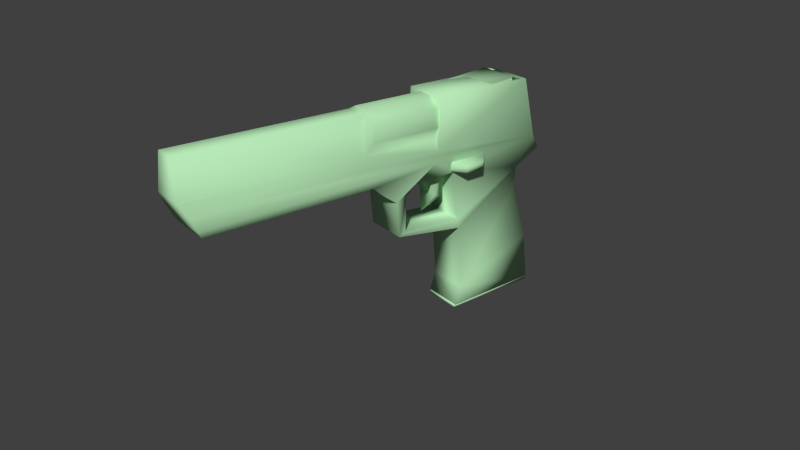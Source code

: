 # Source: bliink_pistol.blend  (saved by Blender 2.67.0; exported with 4.5.12 LTS)
import bpy
from mathutils import Matrix  # noqa: F401  (used for matrix-valued properties, if any)

bpy.ops.wm.read_factory_settings(use_empty=True)
scene = bpy.context.scene
scene.name = 'w_pist_deagle'

# ---- collections
col_collection_1 = bpy.data.collections.new('Collection 1'); scene.collection.children.link(col_collection_1)

# ---- materials (node trees are filled in below, after node groups)
mat_w_bliink_pistol_vmf = bpy.data.materials.new('w_bliink_pistol.vmf')
mat_w_bliink_pistol_vmf.alpha_threshold = 0.0
mat_w_bliink_pistol_vmf.use_transparent_shadow = False
mat_w_bliink_pistol_vmf.diffuse_color = (0.4737, 0.8068, 0.4728, 1.0)
mat_w_bliink_pistol_vmf.roughness = 0.5
mat_w_bliink_pistol_vmf.line_color = (0.0, 0.0, 0.0, 1.0)

# ---- material node trees

# ---- world
world_world = bpy.data.worlds.new('World'); scene.world = world_world
world_world.color = (0.05088, 0.05088, 0.05088)
world_world.use_sun_shadow = False
world_world.sun_shadow_jitter_overblur = 0.0
world_world.cycles.sampling_method = 'MANUAL'
world_world.cycles.sample_map_resolution = 256

# ---- cameras
cam_camera = bpy.data.cameras.new('Camera')
cam_camera.clip_end = 100.0
cam_camera.lens = 35.0
cam_camera.sensor_width = 32.0
cam_camera.sensor_height = 18.0
cam_camera.ortho_scale = 7.314
cam_camera.dof.focus_distance = 0.0
cam_camera.dof.aperture_fstop = 128.0

# ---- meshes
me_w_pist_deagle = bpy.data.meshes.new('w_pist_deagle')
me_w_pist_deagle.from_pydata([(0.6201, -5.771, 1.378), (1.114, -2.942, 4.64), (0.3373, -12.84, 4.535), (0.9058, -5.947, 2.578), (1.491, -4.494, 2.604), (1.49, -5.07, 2.602), (1.073, -5.396, 2.602), (1.49, -5.07, 2.781), (0.1289, -2.941, 4.563), (0.6841, -12.75, 4.475), (0.6841, -12.03, 4.476), (0.6841, -12.16, 4.521), (1.132, -4.11, 2.602), (0.09452, -2.238, 2.946), (0.6397, -2.003, 2.627), (0.6046, -1.99, 2.631), (0.1789, -5.875, 3.57), (0.04182, -12.69, 3.3), (0.2069, -12.84, 3.579), (0.03213, -8.049, 3.29), (0.04137, -12.51, 2.946), (0.09617, -7.84, 2.736), (0.06619, -5.872, 2.952), (0.02831, -5.875, 3.281), (0.09452, -1.722, -1.644), (0.09452, -4.669, -1.628), (0.09441, -2.774, 1.502), (0.09617, -6.737, 1.282), (0.06831, -6.906, 1.147), (0.09441, -2.782, 2.138), (0.4847, -2.403, 3.367), (0.4847, -2.278, 4.116), (0.7555, -2.191, 3.949), (1.121, -4.68, -1.717), (0.1235, -4.68, -1.717), (0.1236, -4.673, -1.633), (1.121, -4.673, -1.633), (1.121, -1.742, -1.778), (1.121, -1.744, -1.652), (1.058, -5.07, 3.069), (1.058, -3.202, 3.053), (0.1822, -2.455, -1.644), (0.1822, -3.202, 3.053), (1.058, -4.323, -1.628), (0.1822, -5.07, 3.069), (0.2899, -4.494, 2.783), (0.2913, -5.07, 2.781), (0.2913, -5.07, 2.602), (0.184, -5.396, 2.868), (0.1247, -4.11, 2.805), (0.2899, -4.494, 2.604), (0.184, -5.396, 2.602), (0.1247, -4.11, 2.602), (0.3839, -3.817, 4.353), (0.2148, -3.816, 4.341), (0.2183, -4.289, 4.189), (0.09583, -3.341, 4.524), (0.09441, -12.4, 2.739), (1.146, -12.4, 2.739), (1.204, -12.51, 2.946), (0.09583, -4.287, 4.19), (0.3344, -5.355, 1.842), (0.3344, -5.432, 2.576), (0.9019, -12.84, 4.528), (1.117, -3.339, 4.755), (0.7555, -2.385, 4.297), (0.4847, -2.44, 4.322), (0.4847, -2.837, 4.553), (0.7555, -2.837, 4.553), (0.09617, -6.505, 2.524), (1.148, -6.505, 2.524), (1.146, -2.225, 2.945), (1.146, -5.211, 2.541), (1.12, -6.906, 1.147), (0.09452, -4.833, 0.8363), (1.146, -4.833, 0.8363), (0.0943, -5.226, 2.531), (0.09452, -4.886, 1.111), (0.06374, -2.855, 4.637), (0.9058, -5.355, 1.842), (0.9058, -5.578, 1.89), (0.9058, -5.432, 2.576), (0.3344, -5.578, 1.89), (1.132, -4.11, 2.805), (1.073, -5.396, 2.868), (0.4946, -12.75, 4.475), (1.099, -3.816, 4.341), (0.9232, -3.685, 3.847), (0.4946, -12.03, 4.476), (0.6841, -12.02, 4.343), (1.142, -3.341, 4.524), (0.93, -3.817, 4.353), (1.142, -4.287, 4.19), (1.096, -4.289, 4.189), (0.09617, -6.78, 2.207), (1.147, -6.801, 2.213), (1.093, -4.142, 3.782), (1.146, -1.973, 2.531), (0.09617, -7.097, 2.154), (0.4937, -12.04, 4.36), (1.117, -2.942, 4.563), (0.1265, -2.942, 4.64), (1.491, -4.494, 2.783), (0.9426, -4.512, 4.561), (1.113, -4.688, 4.64), (1.177, -2.858, 4.654), (1.146, -2.782, 2.138), (0.8982, -8.041, 4.532), (1.043, -12.84, 3.579), (1.208, -8.048, 3.293), (1.148, -7.097, 2.154), (1.146, -4.886, 1.111), (1.148, -6.737, 1.282), (1.172, -5.872, 2.952), (1.208, -12.69, 3.302), (1.148, -7.84, 2.736), (1.212, -5.875, 3.283), (1.054, -5.875, 3.57), (1.114, -3.285, 4.562), (0.1312, -3.338, 4.757), (0.4946, -12.16, 4.48), (0.3344, -5.947, 2.578), (0.2208, -4.142, 3.782), (0.3908, -3.685, 3.847), (0.09583, -4.141, 3.775), (0.2148, -3.685, 3.846), (1.177, -5.882, 4.641), (0.06365, -5.882, 4.641), (0.08432, -5.875, 3.879), (0.08432, -7.915, 3.879), (0.1369, -7.912, 4.378), (0.1369, -5.874, 4.378), (0.442, -5.876, 4.612), (0.7818, -5.876, 4.612), (0.7818, -7.916, 4.612), (1.103, -7.914, 4.376), (1.156, -5.874, 3.879), (1.103, -5.875, 4.376), (0.09452, -4.501, -1.114), (1.146, -4.501, -1.114), (1.058, -2.455, -1.644), (1.146, -1.722, -1.644), (1.146, -4.669, -1.628), (0.1822, -4.323, -1.628), (0.126, -4.688, 4.64), (0.2984, -4.512, 4.564), (0.1239, -3.285, 4.562), (0.1917, -8.048, 3.573), (0.3419, -8.041, 4.527), (0.442, -7.916, 4.612), (1.047, -8.048, 3.574), (1.154, -7.915, 3.884), (1.099, -3.685, 3.846), (1.142, -4.141, 3.775), (0.9323, -3.186, 3.925), (0.9293, -3.341, 4.524), (0.3846, -3.341, 4.524), (0.4847, -2.191, 3.949), (0.4847, -2.385, 4.297), (1.021, -3.229, 3.027), (0.2839, -4.932, 3.027), (0.2105, -5.018, 3.027), (1.021, -5.018, 3.027), (0.9472, -3.315, 3.027), (0.1235, -1.744, -1.652), (0.1235, -1.742, -1.778), (0.2105, -2.47, -1.678), (0.2105, -3.229, 3.027), (1.021, -4.272, -1.677), (1.021, -2.47, -1.678), (0.2105, -4.272, -1.677), (0.9472, -4.932, 3.027), (0.4961, -4.571, 3.18), (0.4961, -3.676, 3.18), (0.2839, -3.315, 3.027), (0.3817, -3.186, 3.925), (0.09286, -3.186, 3.925), (0.3817, -2.997, 4.113), (0.09286, -3.068, 4.388), (0.09286, -2.997, 4.113), (0.3817, -3.068, 4.388), (0.9323, -3.068, 4.388), (0.9323, -2.997, 4.113), (1.145, -3.068, 4.388), (1.145, -3.186, 3.925), (1.145, -2.997, 4.113), (0.7554, -2.403, 3.367), (0.7555, -2.278, 4.116), (0.7555, -2.44, 4.322), (0.09452, -2.011, 2.532), (0.612, -1.994, 2.606), (1.146, -2.774, 1.502), (1.146, -2.011, 2.532), (0.1693, -1.996, 2.49), (0.6275, -1.999, 2.604), (1.146, -2.065, -0.2088), (0.09441, -2.065, -0.2088)], [], [(122, 123, 124), (135, 136, 137), (0, 61, 79), (115, 57, 21), (115, 58, 57), (1, 103, 104), (1, 64, 103), (2, 108, 63), (2, 18, 108), (80, 121, 82), (80, 3, 121), (102, 5, 4), (102, 7, 5), (7, 6, 5), (7, 84, 6), (118, 8, 146), (118, 100, 8), (89, 9, 10), (89, 11, 9), (5, 12, 4), (5, 6, 12), (71, 15, 13), (71, 14, 15), (194, 15, 14), (194, 190, 15), (16, 19, 147), (16, 23, 19), (147, 2, 148), (147, 18, 2), (17, 18, 147), (17, 147, 19), (20, 17, 19), (20, 19, 23), (20, 23, 22), (21, 20, 22), (21, 22, 13), (22, 23, 13), (78, 13, 23), (78, 23, 127), (21, 57, 20), (189, 29, 13), (25, 196, 24), (25, 138, 196), (138, 26, 196), (138, 74, 26), (77, 26, 74), (77, 74, 28), (77, 28, 27), (28, 94, 27), (28, 98, 94), (21, 94, 98), (69, 94, 21), (21, 76, 69), (21, 13, 76), (77, 76, 13), (77, 13, 29), (77, 29, 26), (77, 112, 111), (77, 27, 112), (30, 32, 186), (30, 157, 32), (31, 65, 187), (31, 158, 65), (157, 187, 32), (157, 31, 187), (165, 37, 33), (33, 34, 165), (34, 35, 164), (164, 165, 34), (36, 35, 34), (34, 33, 36), (37, 38, 36), (36, 33, 37), (35, 38, 164), (38, 35, 36), (140, 39, 40), (140, 43, 39), (41, 40, 42), (41, 140, 40), (143, 42, 44), (143, 41, 42), (43, 44, 39), (43, 143, 44), (50, 46, 45), (50, 47, 46), (47, 48, 46), (47, 51, 48), (48, 45, 46), (48, 49, 45), (50, 51, 47), (50, 52, 51), (49, 50, 45), (49, 52, 50), (125, 53, 123), (125, 54, 53), (54, 122, 55), (54, 125, 122), (55, 53, 54), (55, 60, 53), (56, 53, 60), (53, 56, 156), (57, 17, 20), (57, 18, 17), (57, 108, 18), (57, 114, 108), (57, 59, 114), (57, 58, 59), (122, 60, 55), (122, 124, 60), (61, 81, 79), (61, 62, 81), (63, 148, 2), (63, 107, 148), (145, 64, 119), (145, 103, 64), (158, 188, 65), (158, 66, 188), (66, 68, 188), (66, 67, 68), (95, 69, 70), (95, 94, 69), (71, 78, 105), (71, 13, 78), (70, 76, 72), (70, 69, 76), (74, 73, 28), (74, 75, 73), (76, 111, 72), (76, 77, 111), (126, 78, 127), (126, 105, 78), (79, 80, 0), (80, 79, 81), (80, 81, 3), (0, 80, 82), (7, 83, 84), (7, 102, 83), (88, 120, 99), (88, 85, 120), (87, 86, 152), (87, 91, 86), (88, 89, 10), (88, 99, 89), (93, 152, 86), (93, 96, 152), (155, 90, 91), (92, 91, 90), (86, 91, 92), (86, 92, 93), (94, 112, 27), (94, 95, 112), (93, 153, 96), (93, 92, 153), (194, 14, 97), (71, 97, 14), (71, 192, 97), (73, 98, 28), (73, 110, 98), (11, 99, 120), (11, 89, 99), (100, 101, 8), (100, 1, 101), (102, 12, 83), (102, 4, 12), (110, 21, 98), (110, 115, 21), (103, 144, 104), (103, 145, 144), (71, 116, 109), (105, 116, 71), (105, 126, 116), (106, 72, 111), (106, 71, 72), (192, 71, 106), (63, 150, 107), (150, 63, 108), (108, 109, 150), (108, 114, 109), (71, 109, 114), (114, 113, 71), (72, 71, 113), (70, 72, 113), (70, 113, 110), (110, 95, 70), (73, 95, 110), (73, 112, 95), (73, 111, 112), (73, 75, 111), (106, 111, 75), (106, 75, 191), (139, 191, 75), (139, 195, 191), (141, 195, 139), (141, 139, 142), (113, 115, 110), (113, 59, 115), (114, 59, 113), (115, 59, 58), (116, 150, 109), (116, 117, 150), (39, 42, 40), (39, 44, 42), (1, 118, 64), (1, 100, 118), (118, 119, 64), (118, 146, 119), (9, 120, 85), (9, 11, 120), (61, 0, 82), (121, 61, 82), (121, 62, 61), (175, 176, 123), (123, 176, 124), (122, 125, 123), (117, 116, 126), (117, 126, 127), (127, 16, 117), (127, 23, 16), (147, 128, 16), (147, 129, 128), (131, 128, 129), (131, 129, 130), (131, 130, 149), (131, 149, 132), (149, 133, 132), (149, 134, 133), (134, 137, 133), (134, 135, 137), (135, 151, 136), (151, 117, 136), (151, 150, 117), (142, 138, 25), (142, 139, 138), (139, 74, 138), (139, 75, 74), (142, 25, 143), (25, 41, 143), (25, 24, 41), (24, 140, 41), (24, 141, 140), (141, 43, 140), (141, 142, 43), (142, 143, 43), (119, 144, 145), (119, 101, 144), (119, 8, 101), (119, 146, 8), (129, 147, 130), (130, 147, 148), (148, 149, 130), (149, 148, 107), (149, 107, 134), (107, 135, 134), (107, 150, 135), (150, 151, 135), (153, 152, 96), (153, 87, 152), (153, 184, 87), (87, 184, 154), (154, 91, 87), (154, 155, 91), (154, 181, 155), (154, 182, 181), (123, 177, 175), (123, 180, 177), (123, 156, 180), (123, 53, 156), (157, 158, 31), (157, 66, 158), (30, 66, 157), (30, 67, 66), (159, 167, 174), (167, 160, 174), (167, 161, 160), (161, 171, 160), (161, 162, 171), (162, 163, 171), (162, 159, 163), (159, 174, 163), (38, 37, 164), (164, 37, 165), (170, 161, 166), (166, 161, 167), (166, 167, 169), (169, 167, 159), (168, 169, 162), (169, 159, 162), (162, 161, 168), (170, 168, 161), (160, 171, 172), (171, 173, 172), (171, 163, 173), (163, 174, 173), (174, 172, 173), (174, 160, 172), (177, 176, 175), (177, 179, 176), (180, 179, 177), (180, 178, 179), (156, 178, 180), (156, 56, 178), (181, 90, 155), (181, 183, 90), (182, 183, 181), (182, 185, 183), (154, 185, 182), (154, 184, 185), (32, 68, 186), (32, 188, 68), (187, 188, 32), (187, 65, 188), (189, 13, 15), (189, 15, 193), (15, 190, 193), (191, 26, 29), (191, 29, 106), (192, 106, 29), (192, 29, 189), (193, 192, 189), (193, 97, 192), (190, 97, 193), (190, 194, 97), (195, 26, 191), (195, 196, 26), (141, 196, 195), (141, 24, 196)])
me_w_pist_deagle.polygons.foreach_set('use_smooth', [True] * 326)
_uv = me_w_pist_deagle.uv_layers.new(name='UVMap')
_uv.uv.foreach_set('vector', [0.5475, -0.6242, 0.4669, -0.6523, 0.5473, -0.6788, 0.4309, -0.01827, 0.4023, -0.1068, 0.4304, -0.1068, 0.7152, -0.5418, 0.7003, -0.5165, 0.7301, -0.5165, 0.0174, -0.9065, 0.7018, -0.997, 0.0171, -0.997, 0.0174, -0.9065, 0.7023, -0.9065, 0.7018, -0.997, 0.1116, -0.02626, 0.2284, -0.01641, 0.2415, -0.02625, 0.1116, -0.02626, 0.1411, -0.01644, 0.2284, -0.01641, 0.9607, -0.9764, 0.849, -0.9065, 0.9607, -0.9271, 0.9607, -0.9764, 0.8483, -0.997, 0.849, -0.9065, 0.7301, -0.5146, 0.7003, -0.4797, 0.7003, -0.5146, 0.7301, -0.5146, 0.7301, -0.4797, 0.7003, -0.4797, 0.2859, -0.6084, 0.3709, -0.6351, 0.2859, -0.6348, 0.2859, -0.6084, 0.3709, -0.6087, 0.3709, -0.6351, 0.3709, -0.6087, 0.4218, -0.6351, 0.3709, -0.6351, 0.3709, -0.6087, 0.4218, -0.5958, 0.4218, -0.6351, 0.3047, -0.4838, 0.274, -0.5767, 0.3062, -0.5767, 0.3047, -0.4838, 0.2726, -0.4841, 0.274, -0.5767, 0.9246, -0.01367, 0.9745, -0.03627, 0.9251, -0.03619, 0.9246, -0.01367, 0.9339, -0.004214, 0.9745, -0.03627, 0.8975, -0.3601, 0.9913, -0.3214, 0.9545, -0.3582, 0.8975, -0.3601, 0.8638, -0.3201, 0.9913, -0.3214, 0.7879, -0.4701, 0.6948, -0.5581, 0.7891, -0.5581, 0.7879, -0.4701, 0.6942, -0.4701, 0.6948, -0.5581, 0.6135, -0.4701, 0.6948, -0.5581, 0.6942, -0.4701, 0.6135, -0.4701, 0.6135, -0.5581, 0.6948, -0.5581, 0.3711, -0.1306, 0.5615, -0.155, 0.5615, -0.1303, 0.3711, -0.1306, 0.3711, -0.1558, 0.5615, -0.155, 0.5615, -0.1303, 0.9902, -0.04668, 0.5609, -0.04636, 0.5615, -0.1303, 0.9902, -0.1299, 0.9902, -0.04668, 0.977, -0.1541, 0.9902, -0.1299, 0.5615, -0.1303, 0.977, -0.1541, 0.5615, -0.1303, 0.5615, -0.155, 0.9608, -0.1853, 0.977, -0.1541, 0.5615, -0.155, 0.9608, -0.1853, 0.5615, -0.155, 0.3711, -0.1558, 0.9608, -0.1853, 0.3711, -0.1558, 0.3708, -0.1848, 0.5433, -0.2037, 0.9608, -0.1853, 0.3708, -0.1848, 0.5433, -0.2037, 0.3708, -0.1848, 0.05127, -0.1854, 0.3708, -0.1848, 0.3711, -0.1558, 0.05127, -0.1854, 0.1067, -0.03563, 0.05127, -0.1854, 0.3711, -0.1558, 0.1067, -0.03563, 0.3711, -0.1558, 0.3717, -0.03524, 0.5433, -0.2037, 0.9513, -0.2035, 0.9608, -0.1853, 0.03252, -0.2216, 0.1001, -0.2561, 0.05127, -0.1854, 0.2654, -0.5861, 0.03731, -0.4618, 0.007211, -0.5875, 0.2654, -0.5861, 0.2507, -0.5411, 0.03731, -0.4618, 0.2507, -0.5411, 0.09941, -0.3119, 0.03731, -0.4618, 0.2507, -0.5411, 0.2798, -0.3702, 0.09941, -0.3119, 0.2844, -0.3461, 0.09941, -0.3119, 0.2798, -0.3702, 0.2844, -0.3461, 0.2798, -0.3702, 0.4672, -0.349, 0.2844, -0.3461, 0.4672, -0.349, 0.4467, -0.3311, 0.4672, -0.349, 0.4522, -0.2495, 0.4467, -0.3311, 0.4672, -0.349, 0.4781, -0.2548, 0.4522, -0.2495, 0.5433, -0.2037, 0.4522, -0.2495, 0.4781, -0.2548, 0.4263, -0.2223, 0.4522, -0.2495, 0.5433, -0.2037, 0.5433, -0.2037, 0.3129, -0.2209, 0.4263, -0.2223, 0.5433, -0.2037, 0.05127, -0.1854, 0.3129, -0.2209, 0.2844, -0.3461, 0.3129, -0.2209, 0.05127, -0.1854, 0.2844, -0.3461, 0.05127, -0.1854, 0.1001, -0.2561, 0.2844, -0.3461, 0.1001, -0.2561, 0.09941, -0.3119, 0.0176, -0.7844, 0.05418, -0.7274, 0.05382, -0.7844, 0.0176, -0.7844, 0.01796, -0.7273, 0.05418, -0.7274, 0.06813, -0.6369, 0.1447, -0.6031, 0.06813, -0.6031, 0.06813, -0.6369, 0.1447, -0.6369, 0.1447, -0.6031, 0.1966, -0.6369, 0.2159, -0.6031, 0.1966, -0.6031, 0.1966, -0.6369, 0.2159, -0.6369, 0.2159, -0.6031, 0.1447, -0.6369, 0.1966, -0.6031, 0.1447, -0.6031, 0.1447, -0.6369, 0.1966, -0.6369, 0.1966, -0.6031, 0.03204, -0.9342, 0.03204, -0.9558, 0.1044, -0.9521, 0.1044, -0.9521, 0.1044, -0.9379, 0.03204, -0.9342, 0.1921, -0.9568, 0.1844, -0.9509, 0.1123, -0.9546, 0.1123, -0.9546, 0.1123, -0.9588, 0.1921, -0.9568, 0.1844, -0.9367, 0.1844, -0.9509, 0.1868, -0.9509, 0.1868, -0.9509, 0.1868, -0.9368, 0.1844, -0.9367, 0.1123, -0.9588, 0.1123, -0.9546, 0.1919, -0.9535, 0.1919, -0.9535, 0.1921, -0.9568, 0.1123, -0.9588, 0.1844, -0.9509, 0.1123, -0.933, 0.1123, -0.9546, 0.1123, -0.933, 0.1844, -0.9509, 0.1844, -0.9367, 0.2804, -0.8767, 0.4452, -0.8239, 0.433, -0.8826, 0.2804, -0.8767, 0.2926, -0.818, 0.4452, -0.8239, 0.2402, -0.8231, 0.5322, -0.8775, 0.5322, -0.8231, 0.2402, -0.8231, 0.2402, -0.8775, 0.5322, -0.8775, 0.2926, -0.818, 0.433, -0.8826, 0.4452, -0.8239, 0.2926, -0.818, 0.2804, -0.8767, 0.433, -0.8826, 0.2412, -0.8775, 0.5332, -0.8231, 0.5332, -0.8775, 0.2412, -0.8775, 0.2412, -0.8231, 0.5332, -0.8231, 0.2859, -0.6348, 0.3709, -0.6087, 0.2859, -0.6084, 0.2859, -0.6348, 0.3709, -0.6351, 0.3709, -0.6087, 0.3709, -0.6351, 0.4218, -0.5958, 0.3709, -0.6087, 0.3709, -0.6351, 0.4218, -0.6351, 0.4218, -0.5958, 0.8634, -0.3183, 0.9542, -0.357, 0.8972, -0.3589, 0.8634, -0.3183, 0.991, -0.32, 0.9542, -0.357, 0.9545, -0.3582, 0.8638, -0.3201, 0.8975, -0.3601, 0.9545, -0.3582, 0.9913, -0.3214, 0.8638, -0.3201, 0.2316, -0.6052, 0.2859, -0.6348, 0.2859, -0.6084, 0.2316, -0.6052, 0.2316, -0.6351, 0.2859, -0.6348, 0.573, -0.2914, 0.4897, -0.2824, 0.5674, -0.2652, 0.573, -0.2914, 0.4967, -0.3073, 0.4897, -0.2824, 0.5437, -0.3074, 0.501, -0.3659, 0.4893, -0.3188, 0.5437, -0.3074, 0.5527, -0.3639, 0.501, -0.3659, 0.5475, -0.6242, 0.4669, -0.6523, 0.4672, -0.6233, 0.5475, -0.6242, 0.5473, -0.6788, 0.4669, -0.6523, 0.3821, -0.6782, 0.4669, -0.6523, 0.5473, -0.6788, 0.4669, -0.6523, 0.3821, -0.6782, 0.3822, -0.6515, 0.7018, -0.997, 0.7958, -0.997, 0.7371, -0.997, 0.7018, -0.997, 0.8483, -0.997, 0.7958, -0.997, 0.7018, -0.997, 0.849, -0.9065, 0.8483, -0.997, 0.7018, -0.997, 0.7967, -0.9065, 0.849, -0.9065, 0.7018, -0.997, 0.7377, -0.9065, 0.7967, -0.9065, 0.7018, -0.997, 0.7023, -0.9065, 0.7377, -0.9065, 0.7415, -0.3578, 0.6826, -0.314, 0.6827, -0.3582, 0.7415, -0.3578, 0.7424, -0.3139, 0.6826, -0.314, 0.7003, -0.5165, 0.7301, -0.4785, 0.7301, -0.5165, 0.7003, -0.5165, 0.7003, -0.4785, 0.7301, -0.4785, 0.9866, -0.3752, 0.3068, -0.4572, 0.9871, -0.4536, 0.9866, -0.3752, 0.3064, -0.3799, 0.3068, -0.4572, 0.8372, -0.3565, 0.7725, -0.3129, 0.7733, -0.3667, 0.8372, -0.3565, 0.8366, -0.3213, 0.7725, -0.3129, 0.6921, -0.2518, 0.729, -0.2302, 0.6917, -0.2308, 0.6921, -0.2518, 0.7293, -0.2512, 0.729, -0.2302, 0.7293, -0.2512, 0.7603, -0.2297, 0.729, -0.2302, 0.7293, -0.2512, 0.7606, -0.2507, 0.7603, -0.2297, 0.05432, -0.7003, 0.01811, -0.6879, 0.05433, -0.6879, 0.05432, -0.7003, 0.0181, -0.7002, 0.01811, -0.6879, 0.7879, -0.4701, 0.9915, -0.5581, 0.9915, -0.4701, 0.7879, -0.4701, 0.7891, -0.5581, 0.9915, -0.5581, 0.05433, -0.6879, 0.01785, -0.6453, 0.05408, -0.6449, 0.05433, -0.6879, 0.01811, -0.6879, 0.01785, -0.6453, 0.3838, -0.8011, 0.7007, -0.8916, 0.7004, -0.8011, 0.3838, -0.8011, 0.384, -0.8916, 0.7007, -0.8916, 0.01785, -0.6453, 0.05382, -0.6017, 0.05408, -0.6449, 0.01785, -0.6453, 0.0176, -0.6017, 0.05382, -0.6017, 0.9915, -0.2187, 0.7762, -0.2991, 0.9919, -0.2981, 0.9915, -0.2187, 0.776, -0.2197, 0.7762, -0.2991, 0.6438, -0.5194, 0.6573, -0.5165, 0.669, -0.5475, 0.6573, -0.5165, 0.6438, -0.5194, 0.6485, -0.4751, 0.6573, -0.5165, 0.6485, -0.4751, 0.6796, -0.475, 0.7152, -0.5418, 0.7301, -0.5146, 0.7003, -0.5146, 0.8972, -0.3589, 0.991, -0.32, 0.8634, -0.3183, 0.8972, -0.3589, 0.9542, -0.357, 0.991, -0.32, 0.9251, -0.03619, 0.9339, -0.004214, 0.9258, -0.01249, 0.9251, -0.03619, 0.9745, -0.03627, 0.9339, -0.004214, 0.5674, -0.2652, 0.4967, -0.3073, 0.573, -0.2914, 0.5674, -0.2652, 0.4897, -0.2824, 0.4967, -0.3073, 0.8178, -0.03352, 0.8568, -0.00902, 0.8181, -0.009046, 0.8178, -0.03352, 0.8594, -0.03367, 0.8568, -0.00902, 0.4893, -0.3188, 0.5527, -0.3639, 0.5437, -0.3074, 0.4893, -0.3188, 0.501, -0.3659, 0.5527, -0.3639, 0.3822, -0.6515, 0.3821, -0.6782, 0.4669, -0.6523, 0.5473, -0.6788, 0.4669, -0.6523, 0.3821, -0.6782, 0.4672, -0.6233, 0.4669, -0.6523, 0.5473, -0.6788, 0.4672, -0.6233, 0.5473, -0.6788, 0.5475, -0.6242, 0.0181, -0.7002, 0.05418, -0.7274, 0.01796, -0.7273, 0.0181, -0.7002, 0.05432, -0.7003, 0.05418, -0.7274, 0.6827, -0.3582, 0.7424, -0.3139, 0.7415, -0.3578, 0.6827, -0.3582, 0.6826, -0.314, 0.7424, -0.3139, 0.04813, -0.3653, 0.02833, -0.3146, 0.04295, -0.3157, 0.01358, -0.2471, 0.04295, -0.3157, 0.02833, -0.3146, 0.01358, -0.2471, 0.04758, -0.2647, 0.04295, -0.3157, 0.7007, -0.8916, 0.8596, -0.8011, 0.7004, -0.8011, 0.7007, -0.8916, 0.8599, -0.8916, 0.8596, -0.8011, 0.8798, -0.009483, 0.8594, -0.03367, 0.8796, -0.03396, 0.8798, -0.009483, 0.8568, -0.00902, 0.8594, -0.03367, 0.6784, -0.2169, 0.5506, -0.2519, 0.5509, -0.217, 0.6784, -0.2169, 0.6779, -0.2519, 0.5506, -0.2519, 0.2859, -0.6084, 0.2316, -0.6351, 0.2316, -0.6052, 0.2859, -0.6084, 0.2859, -0.6348, 0.2316, -0.6351, 0.8599, -0.8916, 0.9985, -0.8011, 0.8596, -0.8011, 0.8599, -0.8916, 0.9988, -0.8916, 0.9985, -0.8011, 0.6476, -0.2958, 0.7585, -0.2699, 0.6244, -0.2699, 0.6476, -0.2958, 0.7351, -0.2962, 0.7585, -0.2699, 0.05127, -0.1854, 0.3711, -0.1558, 0.5615, -0.155, 0.1067, -0.03563, 0.3711, -0.1558, 0.05127, -0.1854, 0.1067, -0.03563, 0.3717, -0.03524, 0.3711, -0.1558, 0.1001, -0.2561, 0.3129, -0.2209, 0.2844, -0.3461, 0.1001, -0.2561, 0.05127, -0.1854, 0.3129, -0.2209, 0.03252, -0.2216, 0.05127, -0.1854, 0.1001, -0.2561, 0.9902, -0.04668, 0.5615, -0.1303, 0.5609, -0.04636, 0.5615, -0.1303, 0.9902, -0.04668, 0.9902, -0.1299, 0.9902, -0.1299, 0.5615, -0.155, 0.5615, -0.1303, 0.9902, -0.1299, 0.977, -0.1541, 0.5615, -0.155, 0.05127, -0.1854, 0.5615, -0.155, 0.977, -0.1541, 0.977, -0.1541, 0.3708, -0.1848, 0.05127, -0.1854, 0.3129, -0.2209, 0.05127, -0.1854, 0.3708, -0.1848, 0.4263, -0.2223, 0.3129, -0.2209, 0.3708, -0.1848, 0.4263, -0.2223, 0.3708, -0.1848, 0.4781, -0.2548, 0.4781, -0.2548, 0.4522, -0.2495, 0.4263, -0.2223, 0.4672, -0.349, 0.4522, -0.2495, 0.4781, -0.2548, 0.4672, -0.349, 0.4467, -0.3311, 0.4522, -0.2495, 0.4672, -0.349, 0.2844, -0.3461, 0.4467, -0.3311, 0.4672, -0.349, 0.2798, -0.3702, 0.2844, -0.3461, 0.1001, -0.2561, 0.2844, -0.3461, 0.2798, -0.3702, 0.1001, -0.2561, 0.2798, -0.3702, 0.09941, -0.3119, 0.2507, -0.5411, 0.09941, -0.3119, 0.2798, -0.3702, 0.2507, -0.5411, 0.03731, -0.4618, 0.09941, -0.3119, 0.007211, -0.5875, 0.03731, -0.4618, 0.2507, -0.5411, 0.007211, -0.5875, 0.2507, -0.5411, 0.2654, -0.5861, 0.3708, -0.1848, 0.5433, -0.2037, 0.4781, -0.2548, 0.3708, -0.1848, 0.9608, -0.1853, 0.5433, -0.2037, 0.977, -0.1541, 0.9608, -0.1853, 0.3708, -0.1848, 0.5433, -0.2037, 0.9608, -0.1853, 0.9513, -0.2035, 0.3711, -0.1558, 0.5615, -0.1303, 0.5615, -0.155, 0.3711, -0.1558, 0.3711, -0.1306, 0.5615, -0.1303, 0.9762, -0.7816, 0.555, -0.6937, 0.555, -0.7816, 0.9762, -0.7816, 0.976, -0.6937, 0.555, -0.6937, 0.1116, -0.02626, 0.1371, -0.004459, 0.1411, -0.01644, 0.1116, -0.02626, 0.1115, -0.004359, 0.1371, -0.004459, 0.678, -0.2344, 0.5512, -0.2558, 0.6784, -0.2562, 0.678, -0.2344, 0.5502, -0.2344, 0.5512, -0.2558, 0.3463, -0.002849, 0.2693, -0.02893, 0.3465, -0.02844, 0.3463, -0.002849, 0.2692, -0.003337, 0.2693, -0.02893, 0.6438, -0.5194, 0.669, -0.5475, 0.6573, -0.5165, 0.6796, -0.475, 0.6438, -0.5194, 0.6573, -0.5165, 0.6796, -0.475, 0.6485, -0.4751, 0.6438, -0.5194, 0.3822, -0.6515, 0.3821, -0.6782, 0.4669, -0.6523, 0.4669, -0.6523, 0.3821, -0.6782, 0.5473, -0.6788, 0.5475, -0.6242, 0.4672, -0.6233, 0.4669, -0.6523, 0.558, -0.6011, 0.5767, -0.6349, 0.5725, -0.473, 0.558, -0.6011, 0.5725, -0.473, 0.4415, -0.473, 0.4415, -0.473, 0.4551, -0.6011, 0.558, -0.6011, 0.4415, -0.473, 0.4374, -0.6352, 0.4551, -0.6011, 0.5401, -0.01172, 0.5219, -0.1068, 0.5401, -0.1068, 0.5401, -0.01172, 0.5207, -0.01827, 0.5219, -0.1068, 0.4937, -0.1068, 0.5219, -0.1068, 0.5207, -0.01827, 0.4937, -0.1068, 0.5207, -0.01827, 0.493, -0.01827, 0.4937, -0.1068, 0.493, -0.01827, 0.4717, -0.01827, 0.4937, -0.1068, 0.4717, -0.01827, 0.472, -0.1068, 0.4717, -0.01827, 0.4529, -0.1068, 0.472, -0.1068, 0.4717, -0.01827, 0.4529, -0.01827, 0.4529, -0.1068, 0.4529, -0.01827, 0.4304, -0.1068, 0.4529, -0.1068, 0.4529, -0.01827, 0.4309, -0.01827, 0.4304, -0.1068, 0.4309, -0.01827, 0.4035, -0.01827, 0.4023, -0.1068, 0.4035, -0.01827, 0.384, -0.1068, 0.4023, -0.1068, 0.4035, -0.01827, 0.384, -0.01172, 0.384, -0.1068, 0.01356, -0.8916, 0.0929, -0.8011, 0.01345, -0.8011, 0.01356, -0.8916, 0.09303, -0.8916, 0.0929, -0.8011, 0.09303, -0.8916, 0.3838, -0.8011, 0.0929, -0.8011, 0.09303, -0.8916, 0.384, -0.8916, 0.3838, -0.8011, 0.5974, -0.7795, 0.5974, -0.6968, 0.6246, -0.7037, 0.5974, -0.6968, 0.7715, -0.7037, 0.6246, -0.7037, 0.5974, -0.6968, 0.8292, -0.6968, 0.7715, -0.7037, 0.8292, -0.6968, 0.7715, -0.7726, 0.7715, -0.7037, 0.8292, -0.6968, 0.8292, -0.7795, 0.7715, -0.7726, 0.8292, -0.7795, 0.6246, -0.7726, 0.7715, -0.7726, 0.8292, -0.7795, 0.5974, -0.7795, 0.6246, -0.7726, 0.5974, -0.7795, 0.6246, -0.7037, 0.6246, -0.7726, 0.141, -0.01625, 0.2415, -0.02625, 0.2284, -0.0162, 0.141, -0.01625, 0.1116, -0.02626, 0.2415, -0.02625, 0.141, -0.01625, 0.1115, -0.004423, 0.1116, -0.02626, 0.141, -0.01625, 0.1371, -0.004459, 0.1115, -0.004423, 0.3214, -0.5415, 0.3319, -0.573, 0.3265, -0.5033, 0.3265, -0.5033, 0.3319, -0.573, 0.3466, -0.4998, 0.3466, -0.4998, 0.3563, -0.4856, 0.3265, -0.5033, 0.3563, -0.4856, 0.3466, -0.4998, 0.4008, -0.4992, 0.3563, -0.4856, 0.4008, -0.4992, 0.3894, -0.4855, 0.4008, -0.4992, 0.4207, -0.5032, 0.3894, -0.4855, 0.4008, -0.4992, 0.4154, -0.5726, 0.4207, -0.5032, 0.4154, -0.5726, 0.4257, -0.5408, 0.4207, -0.5032, 0.5473, -0.6788, 0.4672, -0.6233, 0.5475, -0.6242, 0.5473, -0.6788, 0.4669, -0.6523, 0.4672, -0.6233, 0.5473, -0.6788, 0.3821, -0.6782, 0.4669, -0.6523, 0.4669, -0.6523, 0.3821, -0.6782, 0.3822, -0.6515, 0.6365, -0.3612, 0.5689, -0.3046, 0.5781, -0.3643, 0.6365, -0.3612, 0.6257, -0.2905, 0.5689, -0.3046, 0.6365, -0.3612, 0.6555, -0.3094, 0.6257, -0.2905, 0.6365, -0.3612, 0.6604, -0.3419, 0.6555, -0.3094, 0.5781, -0.3643, 0.6604, -0.3419, 0.6365, -0.3612, 0.5781, -0.3643, 0.6555, -0.3094, 0.6604, -0.3419, 0.5781, -0.3643, 0.6257, -0.2905, 0.6555, -0.3094, 0.5781, -0.3643, 0.5689, -0.3046, 0.6257, -0.2905, 0.03602, -0.0564, 0.01812, -0.0165, 0.0101, -0.03007, 0.03602, -0.0564, 0.0547, -0.02846, 0.01812, -0.0165, 0.05188, -0.1, 0.0547, -0.02846, 0.03602, -0.0564, 0.05188, -0.1, 0.08437, -0.01124, 0.0547, -0.02846, 0.842, -0.7771, 0.842, -0.6993, 0.8337, -0.7063, 0.842, -0.6993, 0.6785, -0.7063, 0.8337, -0.7063, 0.842, -0.6993, 0.6702, -0.6993, 0.6785, -0.7063, 0.6702, -0.6993, 0.6785, -0.77, 0.6785, -0.7063, 0.6702, -0.6993, 0.6702, -0.7771, 0.6785, -0.77, 0.6702, -0.7771, 0.8337, -0.77, 0.6785, -0.77, 0.6702, -0.7771, 0.842, -0.7771, 0.8337, -0.77, 0.842, -0.7771, 0.8337, -0.7063, 0.8337, -0.77, 0.1123, -0.933, 0.1087, -0.9331, 0.1123, -0.9546, 0.1123, -0.9546, 0.1087, -0.9331, 0.1087, -0.9546, 0.001616, -0.9964, 0.2946, -0.9966, 0.001559, -0.8972, 0.001559, -0.8972, 0.2946, -0.9966, 0.2946, -0.897, 0.01679, -0.9596, 0.1999, -0.9596, 0.01679, -0.9335, 0.01679, -0.9335, 0.1999, -0.9596, 0.2004, -0.9335, 0.001616, -0.9964, 0.001559, -0.8972, 0.2946, -0.9966, 0.001559, -0.8972, 0.2946, -0.897, 0.2946, -0.9966, 0.2071, -0.9584, 0.2067, -0.933, 0.01224, -0.9584, 0.01224, -0.9332, 0.01224, -0.9584, 0.2067, -0.933, 0.3097, -0.2563, 0.3097, -0.321, 0.3449, -0.277, 0.3097, -0.321, 0.4114, -0.277, 0.3449, -0.277, 0.3097, -0.321, 0.4404, -0.321, 0.4114, -0.277, 0.4404, -0.321, 0.4404, -0.2563, 0.4114, -0.277, 0.4404, -0.2563, 0.3449, -0.277, 0.4114, -0.277, 0.4404, -0.2563, 0.3097, -0.2563, 0.3449, -0.277, 0.2698, -0.654, 0.2229, -0.682, 0.2229, -0.654, 0.2698, -0.654, 0.2698, -0.682, 0.2229, -0.682, 0.3199, -0.654, 0.2698, -0.682, 0.2698, -0.654, 0.3199, -0.654, 0.3199, -0.682, 0.2698, -0.682, 0.3737, -0.654, 0.3199, -0.682, 0.3199, -0.654, 0.3737, -0.654, 0.3737, -0.682, 0.3199, -0.682, 0.3199, -0.654, 0.3737, -0.682, 0.3737, -0.654, 0.3199, -0.654, 0.3199, -0.682, 0.3737, -0.682, 0.2698, -0.654, 0.3199, -0.682, 0.3199, -0.654, 0.2698, -0.654, 0.2698, -0.682, 0.3199, -0.682, 0.2229, -0.654, 0.2698, -0.682, 0.2698, -0.654, 0.2229, -0.654, 0.2229, -0.682, 0.2698, -0.682, 0.03602, -0.0564, 0.08437, -0.01124, 0.05188, -0.1, 0.03602, -0.0564, 0.0547, -0.02846, 0.08437, -0.01124, 0.0101, -0.03007, 0.0547, -0.02846, 0.03602, -0.0564, 0.0101, -0.03007, 0.01812, -0.0165, 0.0547, -0.02846, 0.04758, -0.2647, 0.01355, -0.246, 0.0282, -0.3141, 0.04758, -0.2647, 0.0282, -0.3141, 0.04299, -0.3151, 0.0282, -0.3141, 0.04813, -0.3653, 0.04299, -0.3151, 0.9923, -0.6784, 0.9924, -0.5793, 0.902, -0.5793, 0.9923, -0.6784, 0.902, -0.5793, 0.9019, -0.6784, 0.7788, -0.6784, 0.9019, -0.6784, 0.902, -0.5793, 0.7788, -0.6784, 0.902, -0.5793, 0.7789, -0.5793, 0.6914, -0.5793, 0.7788, -0.6784, 0.7789, -0.5793, 0.6914, -0.5793, 0.6904, -0.6784, 0.7788, -0.6784, 0.5949, -0.5793, 0.6904, -0.6784, 0.6914, -0.5793, 0.5949, -0.5793, 0.5949, -0.6784, 0.6904, -0.6784, 0.3442, -0.7816, 0.0796, -0.6937, 0.07954, -0.7816, 0.3442, -0.7816, 0.3442, -0.6937, 0.0796, -0.6937, 0.555, -0.7816, 0.3442, -0.6937, 0.3442, -0.7816, 0.555, -0.7816, 0.555, -0.6937, 0.3442, -0.6937])
me_w_pist_deagle.materials.append(mat_w_bliink_pistol_vmf)
me_w_pist_deagle.use_remesh_preserve_volume = False
me_w_pist_deagle.use_remesh_preserve_attributes = False
me_w_pist_deagle.use_mirror_vertex_groups = False
me_w_pist_deagle.update()
arm_w_pist_deagle = bpy.data.armatures.new('w_pist_deagle')  # bones are not reproduced

# ---- objects
ob_w_pist_deagle = bpy.data.objects.new('w_pist_deagle', arm_w_pist_deagle)
ob_w_pist_deagle_001 = bpy.data.objects.new('w_pist_deagle.001', me_w_pist_deagle)
ob_camera = bpy.data.objects.new('Camera', cam_camera)

# ---- transforms, parenting, visibility, modifiers, constraints
ob_w_pist_deagle.location = (0.0, 0.0, 0.0)
ob_w_pist_deagle.show_in_front = True
ob_w_pist_deagle.lineart.crease_threshold = 0.0
ob_w_pist_deagle_001.parent = ob_w_pist_deagle
ob_w_pist_deagle_001.location = (0.0, 0.0, 0.0)
ob_w_pist_deagle_001.lineart.crease_threshold = 0.0
_vg = ob_w_pist_deagle_001.vertex_groups.new(name='ValveBiped')
_vg = ob_w_pist_deagle_001.vertex_groups.new(name='ValveBiped.weapon_bone')
_vg.add([0, 1, 2, 3, 4, 5, 6, 7, 8, 9, 10, 11, 12, 13, 14, 15, 16, 17, 18, 19, 20, 21, 22, 23, 24, 25, 26, 27, 28, 29, 30, 31, 32, 39, 40, 41, 42, 43, 44, 45, 46, 47, 48, 49, 50, 51, 52, 53, 54, 55, 56, 57, 58, 59, 60, 61, 62, 63, 64, 65, 66, 67, 68, 69, 70, 71, 72, 73, 74, 75, 76, 77, 78, 79, 80, 81, 82, 83, 84, 85, 86, 87, 88, 89, 90, 91, 92, 93, 94, 95, 96, 97, 98, 99, 100, 101, 102, 103, 104, 105, 106, 107, 108, 109, 110, 111, 112, 113, 114, 115, 116, 117, 118, 119, 120, 121, 122, 123, 124, 125, 126, 127, 128, 129, 130, 131, 132, 133, 134, 135, 136, 137, 138, 139, 140, 141, 142, 143, 144, 145, 146, 147, 148, 149, 150, 151, 152, 153, 154, 155, 156, 157, 158, 175, 176, 177, 178, 179, 180, 181, 182, 183, 184, 185, 186, 187, 188, 189, 190, 191, 192, 193, 194, 195, 196], 1.0, 'REPLACE')
_vg = ob_w_pist_deagle_001.vertex_groups.new(name='ValveBiped.weapon_bone_Clip')
_vg.add([33, 34, 35, 36, 37, 38, 159, 160, 161, 162, 163, 164, 165, 166, 167, 168, 169, 170, 171, 172, 173, 174], 1.0, 'REPLACE')
_vg = ob_w_pist_deagle_001.vertex_groups.new(name='ValveBiped.flash')
_m = ob_w_pist_deagle_001.modifiers.new('Armature', 'ARMATURE')
_m.object = ob_w_pist_deagle
ob_camera.location = (15.61, -20.06, 11.24)
ob_camera.rotation_euler = (1.108, -0.05481, 0.8615)
ob_camera.lock_rotations_4d = False
ob_camera.empty_display_type = 'ARROWS'
ob_camera.color = (0.0, 0.0, 0.0, 0.0)
ob_camera.display_type = 'WIRE'
ob_camera.lineart.crease_threshold = 0.0

# ---- collection membership
col_collection_1.objects.link(ob_w_pist_deagle)
col_collection_1.objects.link(ob_w_pist_deagle_001)
col_collection_1.objects.link(ob_camera)

# ---- scene / render settings (as saved in the file)
scene.camera = ob_camera
scene.frame_start = 1; scene.frame_end = 250; scene.frame_set(72)
scene.render.engine = 'BLENDER_EEVEE_NEXT'
scene.render.image_settings.color_mode = 'RGB'
scene.render.image_settings.compression = 90
scene.render.resolution_percentage = 50
scene.render.dither_intensity = 0.0
scene.cycles.use_denoising = False
scene.cycles.samples = 10
scene.cycles.sampling_pattern = 'TABULATED_SOBOL'
scene.cycles.light_sampling_threshold = 0.0
scene.cycles.use_adaptive_sampling = False
scene.cycles.use_light_tree = False
scene.cycles.blur_glossy = 0.0
scene.cycles.volume_bounces = 1
scene.cycles.pixel_filter_type = 'GAUSSIAN'
scene.cycles.sample_clamp_indirect = 0.0
scene.view_settings.view_transform = 'Standard'
bpy.context.view_layer.update()

# ---- added for rendering (the .blend has no usable light): sun
light_auto_sun = bpy.data.lights.new('AutoSun', 'SUN')
light_auto_sun.energy = 3.0
light_auto_sun.angle = 0.0523599
ob_auto_sun = bpy.data.objects.new('AutoSun', light_auto_sun)
scene.collection.objects.link(ob_auto_sun)
ob_auto_sun.rotation_euler = (0.872665, 0.174533, 0.523599)
bpy.context.view_layer.update()
